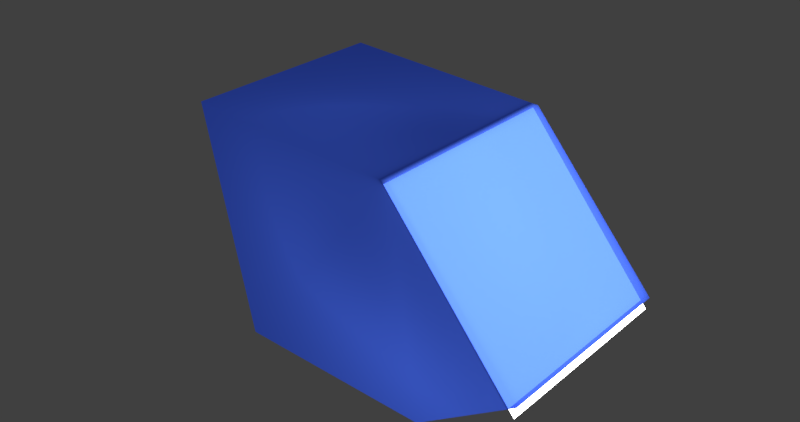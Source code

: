# Source: background_and_light.blend  (saved by Blender 2.79.0; exported with 4.5.12 LTS)
import bpy
from mathutils import Matrix  # noqa: F401  (used for matrix-valued properties, if any)

bpy.ops.wm.read_factory_settings(use_empty=True)
scene = bpy.context.scene
scene.name = 'Scene'

# ---- collections
col_collection_1 = bpy.data.collections.new('Collection 1'); scene.collection.children.link(col_collection_1)

# ---- materials (node trees are filled in below, after node groups)
mat_background_mat = bpy.data.materials.new('background_mat')
mat_background_mat.alpha_threshold = 0.0
mat_background_mat.diffuse_color = (0.02, 0.368, 0.954, 1.0)
mat_background_mat.specular_color = (0.611, 0.914, 1.0)
mat_background_mat.roughness = 0.5
mat_background_mat.specular_intensity = 0.65
mat_material = bpy.data.materials.new('Material')
mat_material.alpha_threshold = 0.0
mat_material.roughness = 0.5

# ---- material node trees
mat_background_mat.use_nodes = True; mat_background_mat.node_tree.nodes.clear()
_N = mat_background_mat.node_tree.nodes; _L = mat_background_mat.node_tree.links
n0 = _N.new('ShaderNodeMixShader'); n0.name = 'Mix Shader'; n0.location = (528, 347)
n1 = _N.new('ShaderNodeBsdfTransparent'); n1.name = 'Transparent BSDF'; n1.location = (36, 109)
n2 = _N.new('ShaderNodeBsdfTranslucent'); n2.name = 'Translucent BSDF'; n2.location = (46, 230)
n3 = _N.new('ShaderNodeBsdfDiffuse'); n3.name = 'Diffuse BSDF'; n3.location = (85, 366)
n3.inputs[0].default_value = (0.01455, 0.02539, 0.4616, 1.0)
n3.inputs[1].default_value = 0.05
n4 = _N.new('ShaderNodeOutputMaterial'); n4.name = 'Material Output'; n4.location = (996, 298)
n5 = _N.new('ShaderNodeMixShader'); n5.name = 'Mix Shader.001'; n5.location = (748, 339)
n5.inputs[0].default_value = 0.25
n6 = _N.new('ShaderNodeEmission'); n6.name = 'Emission'; n6.location = (325, 566)
n7 = _N.new('ShaderNodeRGB'); n7.name = 'RGB'; n7.location = (-252, 445)
n7.outputs[0].default_value = (0.03503, 0.07946, 0.4386, 1.0)
_L.new(n0.outputs[0], n5.inputs[1])
_L.new(n7.outputs[0], n2.inputs[0])
_L.new(n7.outputs[0], n1.inputs[0])
_L.new(n2.outputs[0], n0.inputs[1])
_L.new(n1.outputs[0], n0.inputs[2])
_L.new(n5.outputs[0], n4.inputs[0])
_L.new(n7.outputs[0], n6.inputs[0])
_L.new(n6.outputs[0], n5.inputs[2])
n4.is_active_output = True
mat_material.use_nodes = True; mat_material.node_tree.nodes.clear()
_N = mat_material.node_tree.nodes; _L = mat_material.node_tree.links
n0 = _N.new('ShaderNodeOutputMaterial'); n0.name = 'Material Output'; n0.location = (300, 300)
n1 = _N.new('ShaderNodeEmission'); n1.name = 'Emission'; n1.location = (55, 317)
n1.inputs[0].default_value = (0.8, 0.8, 0.8, 1.0)
n1.inputs[1].default_value = 10.0
_L.new(n1.outputs[0], n0.inputs[0])
n0.is_active_output = True

# ---- world
world_world = bpy.data.worlds.new('World'); scene.world = world_world
world_world.color = (0.05088, 0.05088, 0.05088)
world_world.use_sun_shadow = False
world_world.sun_shadow_jitter_overblur = 0.0
world_world.cycles.sampling_method = 'MANUAL'

# ---- meshes
me_plane = bpy.data.meshes.new('Plane')
me_plane.from_pydata([(-180.8, -91.84, -10.64), (169.5, -91.84, 78.49), (-180.5, 134.6, -10.18), (169.5, 134.6, 78.49), (47.12, -91.84, -92.88), (46.73, 134.6, -93.5), (-44.44, -91.84, 175.4), (-44.15, 134.6, 175.9), (169.5, -91.84, 204.8), (169.5, 134.6, 204.8)], [], [(4, 1, 3, 5), (0, 4, 5, 2), (0, 2, 7, 6), (4, 0, 6, 1), (2, 5, 3, 7), (3, 1, 8, 9), (6, 8, 1), (3, 9, 7), (7, 9, 8, 6)])
me_plane.polygons.foreach_set('use_smooth', [True] * 9)
me_plane.materials.append(mat_background_mat)
me_plane.use_remesh_preserve_volume = False
me_plane.use_remesh_preserve_attributes = False
me_plane.use_mirror_vertex_groups = False
me_plane.update()
me_plane_001 = bpy.data.meshes.new('Plane.001')
me_plane_001.from_pydata([(-1.0, -1.0, 0.0), (1.0, -1.0, 0.0), (-1.0, 1.0, 0.0), (1.0, 1.0, 0.0)], [], [(0, 1, 3, 2)])
me_plane_001.materials.append(mat_material)
me_plane_001.use_remesh_preserve_volume = False
me_plane_001.use_remesh_preserve_attributes = False
me_plane_001.use_mirror_vertex_groups = False
me_plane_001.update()

# ---- objects
ob_catalyseur = bpy.data.objects.new('Catalyseur', None)
ob_catalyseur_path = bpy.data.objects.new('catalyseur_path', None)
ob_nurbspath = bpy.data.objects.new('NurbsPath', None)
ob_catalyseur_mono = bpy.data.objects.new('Catalyseur_mono', None)
ob_background = bpy.data.objects.new('Background', me_plane)
ob_lumiere = bpy.data.objects.new('Lumiere', me_plane_001)

# ---- transforms, parenting, visibility, modifiers, constraints
ob_catalyseur.location = (0.0, 0.0, 0.0)
ob_catalyseur_path.location = (0.0, 0.0, 0.0)
ob_nurbspath.location = (0.0, 0.0, 0.0)
ob_catalyseur_mono.location = (0.0, 0.0, 0.0)
ob_background.location = (-20.8, 0.5433, 2.896)
ob_background.rotation_euler = (0.0, 1.0, 0.0)
ob_background.scale = (0.4187, 0.4187, 0.4187)
ob_background.lineart.crease_threshold = 0.0
ob_lumiere.location = (58.88, 9.534, 20.43)
ob_lumiere.rotation_euler = (7.781e-08, 0.885, 1.642e-07)
ob_lumiere.scale = (-47.06, -47.06, -47.06)
ob_lumiere.lineart.crease_threshold = 0.0

# ---- collection membership
col_collection_1.objects.link(ob_catalyseur)
col_collection_1.objects.link(ob_catalyseur_path)
col_collection_1.objects.link(ob_nurbspath)
col_collection_1.objects.link(ob_catalyseur_mono)
col_collection_1.objects.link(ob_background)
col_collection_1.objects.link(ob_lumiere)

# ---- scene / render settings (as saved in the file)
scene.frame_start = 0; scene.frame_end = 168; scene.frame_set(163)
scene.render.engine = 'CYCLES'
scene.render.image_settings.file_format = 'FFMPEG'
scene.render.resolution_x = 4096
scene.render.resolution_y = 2160
scene.render.resolution_percentage = 50
scene.render.dither_intensity = 0.0
scene.render.use_crop_to_border = True
scene.cycles.use_denoising = False
scene.cycles.samples = 100
scene.cycles.sampling_pattern = 'TABULATED_SOBOL'
scene.cycles.use_adaptive_sampling = False
scene.cycles.use_light_tree = False
scene.cycles.caustics_reflective = False
scene.cycles.caustics_refractive = False
scene.cycles.blur_glossy = 0.0
scene.cycles.max_bounces = 8
scene.cycles.diffuse_bounces = 1
scene.cycles.glossy_bounces = 1
scene.cycles.sample_clamp_indirect = 0.0
scene.view_settings.view_transform = 'Standard'
bpy.context.view_layer.update()

# ---- added for rendering (the .blend has no active camera): camera
cam_auto = bpy.data.cameras.new('AutoCamera')
cam_auto.lens = 50.0
cam_auto.sensor_width = 36.0
cam_auto.clip_end = 4576.6
ob_auto_camera = bpy.data.objects.new('AutoCamera', cam_auto)
scene.collection.objects.link(ob_auto_camera)
ob_auto_camera.location = (258.304, -303.432, 226.101)
ob_auto_camera.rotation_euler = (1.09748, -7.21219e-08, 0.694738)
scene.camera = ob_auto_camera
bpy.context.view_layer.update()
